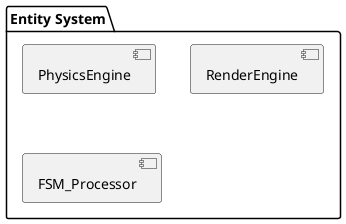

The diagram above was rendered by PlantUML. Its source (embedded in the PNG):
@startuml
package "Entity System" {
    [PhysicsEngine]
    [RenderEngine]
    [FSM_Processor]
}
@enduml